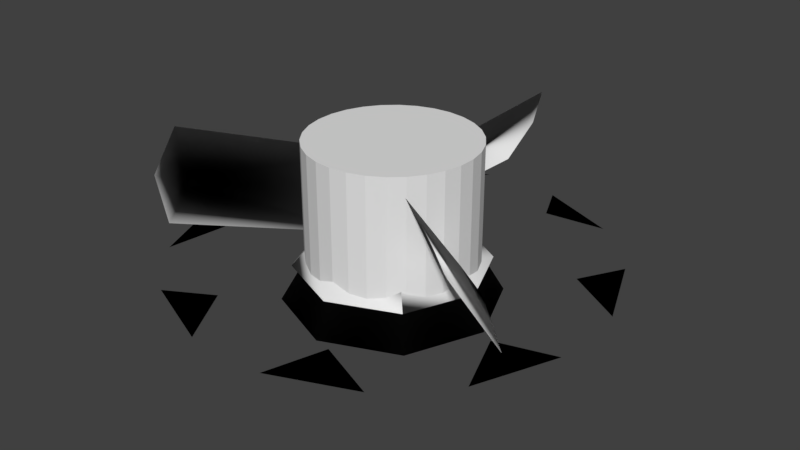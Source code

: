 # Source: ClimbSpring.blend  (saved by Blender 2.79.0; exported with 4.5.12 LTS)
import bpy
from mathutils import Matrix  # noqa: F401  (used for matrix-valued properties, if any)

bpy.ops.wm.read_factory_settings(use_empty=True)
scene = bpy.context.scene
scene.name = 'Scene'

# ---- collections
col_collection_1 = bpy.data.collections.new('Collection 1'); scene.collection.children.link(col_collection_1)

# ---- materials (node trees are filled in below, after node groups)
mat_mesh_0235_rip = bpy.data.materials.new('Mesh_0235.rip')
mat_mesh_0235_rip.alpha_threshold = 0.0
mat_mesh_0235_rip.use_transparent_shadow = False
mat_mesh_0235_rip.roughness = 0.5
mat_tex_0030_0_dds = bpy.data.materials.new('Tex_0030_0_dds')
mat_tex_0030_0_dds.alpha_threshold = 0.0
mat_tex_0030_0_dds.use_transparent_shadow = False
mat_tex_0030_0_dds.specular_color = (0.0, 0.0, 0.0)
mat_tex_0030_0_dds.roughness = 0.5
mat_mesh_0192_rip = bpy.data.materials.new('Mesh_0192.rip')
mat_mesh_0192_rip.alpha_threshold = 0.0
mat_mesh_0192_rip.use_transparent_shadow = False
mat_mesh_0192_rip.roughness = 0.5
mat_mesh_0190_rip = bpy.data.materials.new('Mesh_0190.rip')
mat_mesh_0190_rip.alpha_threshold = 0.0
mat_mesh_0190_rip.use_transparent_shadow = False
mat_mesh_0190_rip.roughness = 0.5
mat_mesh_0189_rip = bpy.data.materials.new('Mesh_0189.rip')
mat_mesh_0189_rip.alpha_threshold = 0.0
mat_mesh_0189_rip.use_transparent_shadow = False
mat_mesh_0189_rip.roughness = 0.5
mat_mesh_0187_rip = bpy.data.materials.new('Mesh_0187.rip')
mat_mesh_0187_rip.alpha_threshold = 0.0
mat_mesh_0187_rip.use_transparent_shadow = False
mat_mesh_0187_rip.roughness = 0.5
mat_mesh_0186_rip = bpy.data.materials.new('Mesh_0186.rip')
mat_mesh_0186_rip.alpha_threshold = 0.0
mat_mesh_0186_rip.use_transparent_shadow = False
mat_mesh_0186_rip.roughness = 0.5
mat_mesh_0185_rip = bpy.data.materials.new('Mesh_0185.rip')
mat_mesh_0185_rip.alpha_threshold = 0.0
mat_mesh_0185_rip.use_transparent_shadow = False
mat_mesh_0185_rip.roughness = 0.5

# ---- material node trees

# ---- world
world_world = bpy.data.worlds.new('World'); scene.world = world_world
world_world.color = (0.05088, 0.05088, 0.05088)
world_world.use_sun_shadow = False
world_world.sun_shadow_jitter_overblur = 0.0
world_world.cycles.sampling_method = 'MANUAL'

# ---- meshes
me_cylinder = bpy.data.meshes.new('Cylinder')
me_cylinder.from_pydata([(0.0, 1.0, -1.0), (0.0, 1.0, 1.0), (0.2079, 0.9781, -1.0), (0.2079, 0.9781, 1.0), (0.4067, 0.9135, -1.0), (0.4067, 0.9135, 1.0), (0.5878, 0.809, -1.0), (0.5878, 0.809, 1.0), (0.7431, 0.6691, -1.0), (0.7431, 0.6691, 1.0), (0.866, 0.5, -1.0), (0.866, 0.5, 1.0), (0.9511, 0.309, -1.0), (0.9511, 0.309, 1.0), (0.9945, 0.1045, -1.0), (0.9945, 0.1045, 1.0), (0.9945, -0.1045, -1.0), (0.9945, -0.1045, 1.0), (0.9511, -0.309, -1.0), (0.9511, -0.309, 1.0), (0.866, -0.5, -1.0), (0.866, -0.5, 1.0), (0.7431, -0.6691, -1.0), (0.7431, -0.6691, 1.0), (0.5878, -0.809, -1.0), (0.5878, -0.809, 1.0), (0.4067, -0.9135, -1.0), (0.4067, -0.9135, 1.0), (0.2079, -0.9781, -1.0), (0.2079, -0.9781, 1.0), (-8.742e-08, -1.0, -1.0), (-8.742e-08, -1.0, 1.0), (-0.2079, -0.9781, -1.0), (-0.2079, -0.9781, 1.0), (-0.4067, -0.9135, -1.0), (-0.4067, -0.9135, 1.0), (-0.5878, -0.809, -1.0), (-0.5878, -0.809, 1.0), (-0.7431, -0.6691, -1.0), (-0.7431, -0.6691, 1.0), (-0.866, -0.5, -1.0), (-0.866, -0.5, 1.0), (-0.9511, -0.309, -1.0), (-0.9511, -0.309, 1.0), (-0.9945, -0.1045, -1.0), (-0.9945, -0.1045, 1.0), (-0.9945, 0.1045, -1.0), (-0.9945, 0.1045, 1.0), (-0.9511, 0.309, -1.0), (-0.9511, 0.309, 1.0), (-0.866, 0.5, -1.0), (-0.866, 0.5, 1.0), (-0.7431, 0.6691, -1.0), (-0.7431, 0.6691, 1.0), (-0.5878, 0.809, -1.0), (-0.5878, 0.809, 1.0), (-0.4067, 0.9135, -1.0), (-0.4067, 0.9135, 1.0), (-0.2079, 0.9781, -1.0), (-0.2079, 0.9781, 1.0)], [], [(0, 1, 3, 2), (2, 3, 5, 4), (4, 5, 7, 6), (6, 7, 9, 8), (8, 9, 11, 10), (10, 11, 13, 12), (12, 13, 15, 14), (14, 15, 17, 16), (16, 17, 19, 18), (18, 19, 21, 20), (20, 21, 23, 22), (22, 23, 25, 24), (24, 25, 27, 26), (26, 27, 29, 28), (28, 29, 31, 30), (30, 31, 33, 32), (32, 33, 35, 34), (34, 35, 37, 36), (36, 37, 39, 38), (38, 39, 41, 40), (40, 41, 43, 42), (42, 43, 45, 44), (44, 45, 47, 46), (46, 47, 49, 48), (48, 49, 51, 50), (50, 51, 53, 52), (52, 53, 55, 54), (54, 55, 57, 56), (3, 1, 59, 57, 55, 53, 51, 49, 47, 45, 43, 41, 39, 37, 35, 33, 31, 29, 27, 25, 23, 21, 19, 17, 15, 13, 11, 9, 7, 5), (56, 57, 59, 58), (58, 59, 1, 0), (0, 2, 4, 6, 8, 10, 12, 14, 16, 18, 20, 22, 24, 26, 28, 30, 32, 34, 36, 38, 40, 42, 44, 46, 48, 50, 52, 54, 56, 58)])
me_cylinder.use_remesh_preserve_volume = False
me_cylinder.use_remesh_preserve_attributes = False
me_cylinder.use_mirror_vertex_groups = False
me_cylinder.update()
me_mesh_0235_rip_001 = bpy.data.meshes.new('Mesh_0235.rip.001')
me_mesh_0235_rip_001.from_pydata([(-15.4, 10.47, 0.2947), (-18.29, 3.489, 0.2947), (-16.85, 6.978, 0.2947), (-18.29, 3.489, 0.2947), (-15.4, 10.47, 0.2947), (-13.77, 5.704, 0.8841), (18.29, 3.489, 0.2947), (15.4, 10.47, 0.2947), (16.85, 6.978, 0.2947), (15.4, 10.47, 0.2947), (18.29, 3.489, 0.2947), (13.77, 5.704, 0.8841), (10.47, 15.4, 0.2947), (3.489, 18.29, 0.2947), (6.978, 16.85, 0.2947), (3.489, 18.29, 0.2947), (10.47, 15.4, 0.2947), (5.704, 13.77, 0.8841), (-18.29, -3.489, 0.2947), (-15.4, -10.47, 0.2947), (-16.85, -6.978, 0.2947), (-15.4, -10.47, 0.2947), (-18.29, -3.489, 0.2947), (-13.77, -5.704, 0.8841), (15.4, -10.47, 0.2947), (18.29, -3.489, 0.2947), (16.85, -6.978, 0.2947), (18.29, -3.489, 0.2947), (15.4, -10.47, 0.2947), (13.77, -5.704, 0.8841), (-10.47, -15.4, 0.2947), (-3.489, -18.29, 0.2947), (-6.978, -16.85, 0.2947), (-3.489, -18.29, 0.2947), (-10.47, -15.4, 0.2947), (-5.704, -13.77, 0.8841), (-3.489, 18.29, 0.2947), (-10.47, 15.4, 0.2947), (-6.978, 16.85, 0.2947), (-10.47, 15.4, 0.2947), (-3.489, 18.29, 0.2947), (-5.704, 13.77, 0.8841), (3.489, -18.29, 0.2947), (10.47, -15.4, 0.2947), (6.978, -16.85, 0.2947), (10.47, -15.4, 0.2947), (3.489, -18.29, 0.2947), (5.704, -13.77, 0.8841)], [], [(0, 1, 2), (3, 4, 5), (6, 7, 8), (9, 10, 11), (12, 13, 14), (15, 16, 17), (18, 19, 20), (21, 22, 23), (24, 25, 26), (27, 28, 29), (30, 31, 32), (33, 34, 35), (36, 37, 38), (39, 40, 41), (42, 43, 44), (45, 46, 47)])
me_mesh_0235_rip_001.polygons.foreach_set('use_smooth', [True] * 16)
_uv = me_mesh_0235_rip_001.uv_layers.new(name='uv0')
_uv.uv.foreach_set('vector', [0.6874, 1.0, 0.8364, 1.0, 0.7619, 1.0, 0.8364, 1.0, 0.6874, 1.0, 0.7619, 0.0, 0.6874, 1.0, 0.8364, 1.0, 0.7619, 1.0, 0.8364, 1.0, 0.6874, 1.0, 0.7619, 0.0, 0.6874, 1.0, 0.8364, 1.0, 0.7619, 1.0, 0.8364, 1.0, 0.6874, 1.0, 0.7619, 0.0, 0.6874, 1.0, 0.8364, 1.0, 0.7619, 1.0, 0.8364, 1.0, 0.6874, 1.0, 0.7619, 0.0, 0.6874, 1.0, 0.8364, 1.0, 0.7619, 1.0, 0.8364, 1.0, 0.6874, 1.0, 0.7619, 0.0, 0.6874, 1.0, 0.8364, 1.0, 0.7619, 1.0, 0.8364, 1.0, 0.6874, 1.0, 0.7619, 0.0, 0.6874, 1.0, 0.8364, 1.0, 0.7619, 1.0, 0.8364, 1.0, 0.6874, 1.0, 0.7619, 0.0, 0.6874, 1.0, 0.8364, 1.0, 0.7619, 1.0, 0.8364, 1.0, 0.6874, 1.0, 0.7619, 0.0])
me_mesh_0235_rip_001.materials.append(mat_mesh_0235_rip)
me_mesh_0235_rip_001.use_remesh_preserve_volume = False
me_mesh_0235_rip_001.use_remesh_preserve_attributes = False
me_mesh_0235_rip_001.use_mirror_vertex_groups = False
me_mesh_0235_rip_001.update()
me_mesh_0235_rip_001.normals_split_custom_set([tuple(v) for v in zip(*[iter([-0.1611, 0.06676, 0.9847, -0.1612, 0.06673, 0.9847, -0.1612, 0.06681, 0.9847, -0.1611, 0.06669, 0.9847, -0.1611, 0.06669, 0.9847, -0.1611, 0.06669, 0.9847, 0.1611, 0.06673, 0.9847, 0.1611, 0.06676, 0.9847, 0.1611, 0.06673, 0.9847, 0.1611, 0.06677, 0.9847, 0.1611, 0.06678, 0.9847, 0.1611, 0.06678, 0.9847, 0.06675, 0.1611, 0.9847, 0.06674, 0.1611, 0.9847, 0.06674, 0.1611, 0.9847, 0.06669, 0.1611, 0.9847, 0.06669, 0.1611, 0.9847, 0.06669, 0.1611, 0.9847, -0.1611, -0.06671, 0.9847, -0.1611, -0.06674, 0.9847, -0.1611, -0.06678, 0.9847, -0.1611, -0.06669, 0.9847, -0.1611, -0.06669, 0.9847, -0.1611, -0.06669, 0.9847, 0.1611, -0.06676, 0.9847, 0.1611, -0.06673, 0.9847, 0.1611, -0.06673, 0.9847, 0.1611, -0.06677, 0.9847, 0.1611, -0.06678, 0.9847, 0.1611, -0.06678, 0.9847, -0.06675, -0.1611, 0.9847, -0.06674, -0.1611, 0.9847, -0.06674, -0.1611, 0.9847, -0.06669, -0.1611, 0.9847, -0.06669, -0.1611, 0.9847, -0.06669, -0.1611, 0.9847, -0.06674, 0.1611, 0.9847, -0.06675, 0.1611, 0.9847, -0.06674, 0.1611, 0.9847, -0.06669, 0.1611, 0.9847, -0.06669, 0.1611, 0.9847, -0.06669, 0.1611, 0.9847, 0.06674, -0.1611, 0.9847, 0.06675, -0.1611, 0.9847, 0.06674, -0.1611, 0.9847, 0.06669, -0.1611, 0.9847, 0.06669, -0.1611, 0.9847, 0.06669, -0.1611, 0.9847])] * 3)])
me_mesh_0188_rip_001 = bpy.data.meshes.new('Mesh_0188.rip.001')
me_mesh_0188_rip_001.from_pydata([(-1.72, -2.978, 8.459), (-1.71, -2.962, 3.704), (-3.439, -2e-06, 8.459), (-3.42, -1e-06, 3.704), (-1.72, 2.978, 8.459), (-1.71, 2.962, 3.704)], [], [(0, 1, 3, 5, 4, 2)])
me_mesh_0188_rip_001.polygons.foreach_set('use_smooth', [True] * 1)
_uv = me_mesh_0188_rip_001.uv_layers.new(name='Mesh_0188_rip-mesh-map-0')
_uv.uv.foreach_set('vector', [1.002, 1.003, 1.002, 0.5284, 0.5, 0.5284, -0.001961, 0.5284, -0.001961, 1.003, 0.5, 1.003])
me_mesh_0188_rip_001.materials.append(mat_tex_0030_0_dds)
me_mesh_0188_rip_001.use_remesh_preserve_volume = False
me_mesh_0188_rip_001.use_remesh_preserve_attributes = False
me_mesh_0188_rip_001.use_mirror_vertex_groups = False
me_mesh_0188_rip_001.update()
me_mesh_0184_rip_001 = bpy.data.meshes.new('Mesh_0184.rip.001')
me_mesh_0184_rip_001.from_pydata([(5.098, 0.0, 0.01795), (6.608, 0.0, 1.936), (3.605, -3.605, 0.01795), (4.673, -4.673, 1.936), (0.0, -5.098, 0.01795), (0.0, -6.608, 1.936), (0.0, -6.608, 1.936), (0.0, 5.098, 0.01795), (0.0, 5.098, 0.01795), (0.0, 6.608, 1.936), (3.605, 3.605, 0.01795), (4.673, 4.673, 1.936), (5.098, 0.0, 0.01795), (6.608, 0.0, 1.936), (6.608, 0.0, 1.936), (5.831, -5.831, 0.0), (5.831, -5.831, 0.0), (4.673, -4.673, 1.936), (8.247, 0.0, 0.0), (6.608, 0.0, 1.936), (5.831, 5.831, 0.0), (4.673, 4.673, 1.936), (4.673, 4.673, 1.936), (-4.673, 4.673, 1.936), (-4.673, 4.673, 1.936), (-5.831, 5.831, 0.0), (0.0, 6.608, 1.936), (0.0, 8.247, 0.0), (4.673, 4.673, 1.936), (5.831, 5.831, 0.0), (5.831, 5.831, 0.0), (-5.098, 0.0, 0.01795), (-5.098, 0.0, 0.01795), (-6.608, 0.0, 1.936), (-3.605, 3.605, 0.01795), (-4.673, 4.673, 1.936), (0.0, 5.098, 0.01795), (0.0, 6.608, 1.936), (0.0, 6.608, 1.936), (4.673, -4.673, 1.936), (4.673, -4.673, 1.936), (5.831, -5.831, 0.0), (0.0, -6.608, 1.936), (0.0, -8.247, 0.0), (-4.673, -4.673, 1.936), (-5.831, -5.831, 0.0), (-5.831, -5.831, 0.0), (-4.673, -4.673, 1.936), (-4.673, -4.673, 1.936), (-5.831, -5.831, 0.0), (-6.608, 0.0, 1.936), (-8.247, 0.0, 0.0), (-4.673, 4.673, 1.936), (-5.831, 5.831, 0.0), (-5.831, 5.831, 0.0), (0.0, -5.098, 0.01795), (0.0, -5.098, 0.01795), (0.0, -6.608, 1.936), (-3.605, -3.605, 0.01795), (-4.673, -4.673, 1.936), (-5.098, 0.0, 0.01795), (-6.608, 0.0, 1.936)], [], [(0, 1, 2), (1, 3, 2), (2, 3, 4), (3, 5, 4), (4, 5, 6), (5, 7, 6), (6, 7, 8), (7, 9, 8), (8, 9, 10), (9, 11, 10), (10, 11, 12), (11, 13, 12), (12, 13, 14), (13, 15, 14), (14, 15, 16), (15, 17, 16), (16, 17, 18), (17, 19, 18), (18, 19, 20), (19, 21, 20), (20, 21, 22), (21, 23, 22), (22, 23, 24), (23, 25, 24), (24, 25, 26), (25, 27, 26), (26, 27, 28), (27, 29, 28), (28, 29, 30), (29, 31, 30), (30, 31, 32), (31, 33, 32), (32, 33, 34), (33, 35, 34), (34, 35, 36), (35, 37, 36), (36, 37, 38), (37, 39, 38), (38, 39, 40), (39, 41, 40), (40, 41, 42), (41, 43, 42), (42, 43, 44), (43, 45, 44), (44, 45, 46), (45, 47, 46), (46, 47, 48), (47, 49, 48), (48, 49, 50), (49, 51, 50), (50, 51, 52), (51, 53, 52), (52, 53, 54), (53, 55, 54), (54, 55, 56), (55, 57, 56), (56, 57, 58), (57, 59, 58), (58, 59, 60), (59, 61, 60)])
me_mesh_0184_rip_001.polygons.foreach_set('use_smooth', [True] * 60)
_uv = me_mesh_0184_rip_001.uv_layers.new(name='Mesh_0184_rip-mesh-map-0')
_uv.uv.foreach_set('vector', [0.0, 0.00193, 0.0, 0.2882, 0.502, 0.00193, 0.0, 0.2882, 0.502, 0.2882, 0.502, 0.00193, 0.502, 0.00193, 0.502, 0.2882, 1.004, 0.00193, 0.502, 0.2882, 1.004, 0.2882, 1.004, 0.00193, 1.004, 0.00193, 1.004, 0.2882, 1.004, 0.2882, 1.004, 0.2882, 0.0, 0.00193, 1.004, 0.2882, 1.004, 0.2882, 0.0, 0.00193, 0.0, 0.00193, 0.0, 0.00193, 0.0, 0.2882, 0.0, 0.00193, 0.0, 0.00193, 0.0, 0.2882, 0.502, 0.00193, 0.0, 0.2882, 0.502, 0.2882, 0.502, 0.00193, 0.502, 0.00193, 0.502, 0.2882, 1.004, 0.00193, 0.502, 0.2882, 1.004, 0.2882, 1.004, 0.00193, 1.004, 0.00193, 1.004, 0.2882, 1.004, 0.2882, 1.004, 0.2882, 0.0, 0.2451, 1.004, 0.2882, 1.004, 0.2882, 0.0, 0.2451, 0.0, 0.2451, 0.0, 0.2451, 0.0, 0.5078, 0.0, 0.2451, 0.0, 0.2451, 0.0, 0.5078, 0.502, 0.2451, 0.0, 0.5078, 0.502, 0.5078, 0.502, 0.2451, 0.502, 0.2451, 0.502, 0.5078, 1.004, 0.2451, 0.502, 0.5078, 1.004, 0.5078, 1.004, 0.2451, 1.004, 0.2451, 1.004, 0.5078, 1.004, 0.5078, 1.004, 0.5078, 1.004, 0.5078, 1.004, 0.5078, 1.004, 0.5078, 1.004, 0.5078, 1.004, 0.5078, 1.004, 0.5078, 1.004, 0.2451, 1.004, 0.5078, 1.004, 0.5078, 1.004, 0.2451, 0.502, 0.5078, 1.004, 0.2451, 0.502, 0.2451, 0.502, 0.5078, 0.502, 0.5078, 0.502, 0.2451, 0.0, 0.5078, 0.502, 0.2451, 0.0, 0.2451, 0.0, 0.5078, 0.0, 0.5078, 0.0, 0.2451, 0.0, 0.2451, 0.0, 0.2451, 0.0, 0.00193, 0.0, 0.2451, 0.0, 0.2451, 0.0, 0.00193, 0.0, 0.00193, 0.0, 0.00193, 0.0, 0.2882, 0.0, 0.00193, 0.0, 0.00193, 0.0, 0.2882, 0.502, 0.00193, 0.0, 0.2882, 0.502, 0.2882, 0.502, 0.00193, 0.502, 0.00193, 0.502, 0.2882, 1.004, 0.00193, 0.502, 0.2882, 1.004, 0.2882, 1.004, 0.00193, 1.004, 0.00193, 1.004, 0.2882, 1.004, 0.2882, 1.004, 0.2882, 1.004, 0.5078, 1.004, 0.2882, 1.004, 0.2882, 1.004, 0.5078, 1.004, 0.5078, 1.004, 0.5078, 1.004, 0.2451, 1.004, 0.5078, 1.004, 0.5078, 1.004, 0.2451, 0.502, 0.5078, 1.004, 0.2451, 0.502, 0.2451, 0.502, 0.5078, 0.502, 0.5078, 0.502, 0.2451, 0.0, 0.5078, 0.502, 0.2451, 0.0, 0.2451, 0.0, 0.5078, 0.0, 0.5078, 0.0, 0.2451, 0.0, 0.2451, 0.0, 0.2451, 1.004, 0.5078, 0.0, 0.2451, 0.0, 0.2451, 1.004, 0.5078, 1.004, 0.5078, 1.004, 0.5078, 1.004, 0.2451, 1.004, 0.5078, 1.004, 0.5078, 1.004, 0.2451, 0.502, 0.5078, 1.004, 0.2451, 0.502, 0.2451, 0.502, 0.5078, 0.502, 0.5078, 0.502, 0.2451, 0.0, 0.5078, 0.502, 0.2451, 0.0, 0.2451, 0.0, 0.5078, 0.0, 0.5078, 0.0, 0.2451, 0.0, 0.2451, 0.0, 0.2451, 0.0, 0.00193, 0.0, 0.2451, 0.0, 0.2451, 0.0, 0.00193, 0.0, 0.00193, 0.0, 0.00193, 0.0, 0.2882, 0.0, 0.00193, 0.0, 0.00193, 0.0, 0.2882, 0.502, 0.00193, 0.0, 0.2882, 0.502, 0.2882, 0.502, 0.00193, 0.502, 0.00193, 0.502, 0.2882, 1.004, 0.00193, 0.502, 0.2882, 1.004, 0.2882, 1.004, 0.00193])
me_mesh_0184_rip_001.materials.append(mat_tex_0030_0_dds)
me_mesh_0184_rip_001.use_remesh_preserve_volume = False
me_mesh_0184_rip_001.use_remesh_preserve_attributes = False
me_mesh_0184_rip_001.use_mirror_vertex_groups = False
me_mesh_0184_rip_001.update()
me_mesh_0235_rip = bpy.data.meshes.new('Mesh_0235.rip')
me_mesh_0235_rip.from_pydata([(-15.4, 10.47, 0.2947), (-18.29, 3.489, 0.2947), (-16.85, 6.978, 0.2947), (-18.29, 3.489, 0.2947), (-15.4, 10.47, 0.2947), (-13.77, 5.704, 0.8841), (18.29, 3.489, 0.2947), (15.4, 10.47, 0.2947), (16.85, 6.978, 0.2947), (15.4, 10.47, 0.2947), (18.29, 3.489, 0.2947), (13.77, 5.704, 0.8841), (10.47, 15.4, 0.2947), (3.489, 18.29, 0.2947), (6.978, 16.85, 0.2947), (3.489, 18.29, 0.2947), (10.47, 15.4, 0.2947), (5.704, 13.77, 0.8841), (-18.29, -3.489, 0.2947), (-15.4, -10.47, 0.2947), (-16.85, -6.978, 0.2947), (-15.4, -10.47, 0.2947), (-18.29, -3.489, 0.2947), (-13.77, -5.704, 0.8841), (15.4, -10.47, 0.2947), (18.29, -3.489, 0.2947), (16.85, -6.978, 0.2947), (18.29, -3.489, 0.2947), (15.4, -10.47, 0.2947), (13.77, -5.704, 0.8841), (-10.47, -15.4, 0.2947), (-3.489, -18.29, 0.2947), (-6.978, -16.85, 0.2947), (-3.489, -18.29, 0.2947), (-10.47, -15.4, 0.2947), (-5.704, -13.77, 0.8841), (-3.489, 18.29, 0.2947), (-10.47, 15.4, 0.2947), (-6.978, 16.85, 0.2947), (-10.47, 15.4, 0.2947), (-3.489, 18.29, 0.2947), (-5.704, 13.77, 0.8841), (3.489, -18.29, 0.2947), (10.47, -15.4, 0.2947), (6.978, -16.85, 0.2947), (10.47, -15.4, 0.2947), (3.489, -18.29, 0.2947), (5.704, -13.77, 0.8841)], [], [(0, 1, 2), (3, 4, 5), (6, 7, 8), (9, 10, 11), (12, 13, 14), (15, 16, 17), (18, 19, 20), (21, 22, 23), (24, 25, 26), (27, 28, 29), (30, 31, 32), (33, 34, 35), (36, 37, 38), (39, 40, 41), (42, 43, 44), (45, 46, 47)])
me_mesh_0235_rip.polygons.foreach_set('use_smooth', [True] * 16)
_uv = me_mesh_0235_rip.uv_layers.new(name='uv0')
_uv.uv.foreach_set('vector', [0.1765, 1.0, 0.3255, 1.0, 0.251, 1.0, 0.3255, 1.0, 0.1765, 1.0, 0.251, 0.0, 0.1765, 1.0, 0.3255, 1.0, 0.251, 1.0, 0.3255, 1.0, 0.1765, 1.0, 0.251, 0.0, 0.1765, 1.0, 0.3255, 1.0, 0.251, 1.0, 0.3255, 1.0, 0.1765, 1.0, 0.251, 0.0, 0.1765, 1.0, 0.3255, 1.0, 0.251, 1.0, 0.3255, 1.0, 0.1765, 1.0, 0.251, 0.0, 0.1765, 1.0, 0.3255, 1.0, 0.251, 1.0, 0.3255, 1.0, 0.1765, 1.0, 0.251, 0.0, 0.1765, 1.0, 0.3255, 1.0, 0.251, 1.0, 0.3255, 1.0, 0.1765, 1.0, 0.251, 0.0, 0.1765, 1.0, 0.3255, 1.0, 0.251, 1.0, 0.3255, 1.0, 0.1765, 1.0, 0.251, 0.0, 0.1765, 1.0, 0.3255, 1.0, 0.251, 1.0, 0.3255, 1.0, 0.1765, 1.0, 0.251, 0.0])
me_mesh_0235_rip.materials.append(mat_mesh_0235_rip)
me_mesh_0235_rip.use_remesh_preserve_volume = False
me_mesh_0235_rip.use_remesh_preserve_attributes = False
me_mesh_0235_rip.use_mirror_vertex_groups = False
me_mesh_0235_rip.update()
me_mesh_0235_rip.normals_split_custom_set([tuple(v) for v in zip(*[iter([-0.1611, 0.06676, 0.9847, -0.1612, 0.06673, 0.9847, -0.1612, 0.06681, 0.9847, -0.1611, 0.06669, 0.9847, -0.1611, 0.06669, 0.9847, -0.1611, 0.06669, 0.9847, 0.1611, 0.06673, 0.9847, 0.1611, 0.06676, 0.9847, 0.1611, 0.06673, 0.9847, 0.1611, 0.06677, 0.9847, 0.1611, 0.06678, 0.9847, 0.1611, 0.06678, 0.9847, 0.06675, 0.1611, 0.9847, 0.06674, 0.1611, 0.9847, 0.06674, 0.1611, 0.9847, 0.06669, 0.1611, 0.9847, 0.06669, 0.1611, 0.9847, 0.06669, 0.1611, 0.9847, -0.1611, -0.06671, 0.9847, -0.1611, -0.06674, 0.9847, -0.1611, -0.06678, 0.9847, -0.1611, -0.06669, 0.9847, -0.1611, -0.06669, 0.9847, -0.1611, -0.06669, 0.9847, 0.1611, -0.06676, 0.9847, 0.1611, -0.06673, 0.9847, 0.1611, -0.06673, 0.9847, 0.1611, -0.06677, 0.9847, 0.1611, -0.06678, 0.9847, 0.1611, -0.06678, 0.9847, -0.06675, -0.1611, 0.9847, -0.06674, -0.1611, 0.9847, -0.06674, -0.1611, 0.9847, -0.06669, -0.1611, 0.9847, -0.06669, -0.1611, 0.9847, -0.06669, -0.1611, 0.9847, -0.06674, 0.1611, 0.9847, -0.06675, 0.1611, 0.9847, -0.06674, 0.1611, 0.9847, -0.06669, 0.1611, 0.9847, -0.06669, 0.1611, 0.9847, -0.06669, 0.1611, 0.9847, 0.06674, -0.1611, 0.9847, 0.06675, -0.1611, 0.9847, 0.06674, -0.1611, 0.9847, 0.06669, -0.1611, 0.9847, 0.06669, -0.1611, 0.9847, 0.06669, -0.1611, 0.9847])] * 3)])
me_mesh_0192_rip = bpy.data.meshes.new('Mesh_0192.rip')
me_mesh_0192_rip.from_pydata([(1e-06, 9.211, -3.078), (1e-06, 7.128, 0.4755), (-6.513, 6.513, -3.078), (-5.04, 5.04, 0.4755), (-9.211, -1e-06, -3.078), (-7.128, -1e-06, 0.4755), (-7.128, -1e-06, 0.4755), (9.211, 1e-06, -3.078), (9.211, 1e-06, -3.078), (7.128, 1e-06, 0.4755), (6.513, 6.513, -3.078), (5.04, 5.04, 0.4755), (1e-06, 9.211, -3.078), (1e-06, 7.128, 0.4755), (1e-06, 7.128, 0.4755), (7.128, 1e-06, 0.4755), (7.128, 1e-06, 0.4755), (9.211, 1e-06, -3.078), (5.04, -5.04, 0.4755), (6.513, -6.513, -3.078), (3e-06, -7.128, 0.4755), (2e-06, -9.211, -3.078), (2e-06, -9.211, -3.078), (3e-06, -7.128, 0.4755), (3e-06, -7.128, 0.4755), (2e-06, -9.211, -3.078), (-5.04, -5.04, 0.4755), (-6.513, -6.513, -3.078), (-7.128, -1e-06, 0.4755), (-9.211, -1e-06, -3.078)], [], [(0, 1, 2), (1, 3, 2), (2, 3, 4), (3, 5, 4), (4, 5, 6), (5, 7, 6), (6, 7, 8), (7, 9, 8), (8, 9, 10), (9, 11, 10), (10, 11, 12), (11, 13, 12), (12, 13, 14), (13, 15, 14), (14, 15, 16), (15, 17, 16), (16, 17, 18), (17, 19, 18), (18, 19, 20), (19, 21, 20), (20, 21, 22), (21, 23, 22), (22, 23, 24), (23, 25, 24), (24, 25, 26), (25, 27, 26), (26, 27, 28), (27, 29, 28)])
me_mesh_0192_rip.polygons.foreach_set('use_smooth', [True] * 28)
_uv = me_mesh_0192_rip.uv_layers.new(name='uv0')
_uv.uv.foreach_set('vector', [0.0, 0.0, 0.502, 0.0, 0.0, 0.498, 0.502, 0.0, 0.502, 0.498, 0.0, 0.498, 0.0, 0.498, 0.502, 0.498, 0.0, 1.0, 0.502, 0.498, 0.502, 1.0, 0.0, 1.0, 0.0, 1.0, 0.502, 1.0, 0.502, 1.0, 0.502, 1.0, 0.0, 0.0, 0.502, 1.0, 0.502, 1.0, 0.0, 0.0, 0.0, 0.0, 0.0, 0.0, 0.502, 0.0, 0.0, 0.0, 0.0, 0.0, 0.502, 0.0, 0.0, 0.498, 0.502, 0.0, 0.502, 0.498, 0.0, 0.498, 0.0, 0.498, 0.502, 0.498, 0.0, 1.0, 0.502, 0.498, 0.502, 1.0, 0.0, 1.0, 0.0, 1.0, 0.502, 1.0, 0.502, 1.0, 0.502, 1.0, 0.502, 1.0, 0.502, 1.0, 0.502, 1.0, 0.502, 1.0, 0.502, 1.0, 0.502, 1.0, 0.0, 1.0, 0.502, 1.0, 0.502, 1.0, 0.0, 1.0, 0.502, 0.498, 0.0, 1.0, 0.0, 0.498, 0.502, 0.498, 0.502, 0.498, 0.0, 0.498, 0.502, 0.0, 0.0, 0.498, 0.0, 0.0, 0.502, 0.0, 0.502, 0.0, 0.0, 0.0, 0.0, 0.0, 0.0, 0.0, 0.502, 1.0, 0.0, 0.0, 0.0, 0.0, 0.502, 1.0, 0.502, 1.0, 0.502, 1.0, 0.0, 1.0, 0.502, 1.0, 0.502, 1.0, 0.0, 1.0, 0.502, 0.498, 0.0, 1.0, 0.0, 0.498, 0.502, 0.498, 0.502, 0.498, 0.0, 0.498, 0.502, 0.0, 0.0, 0.498, 0.0, 0.0, 0.502, 0.0])
me_mesh_0192_rip.materials.append(mat_mesh_0192_rip)
me_mesh_0192_rip.use_remesh_preserve_volume = False
me_mesh_0192_rip.use_remesh_preserve_attributes = False
me_mesh_0192_rip.use_mirror_vertex_groups = False
me_mesh_0192_rip.update()
me_mesh_0192_rip.normals_split_custom_set([tuple(v) for v in zip(*[iter([1.538e-05, 0.8626, 0.5058, -2.562e-05, 0.6482, 0.7615, -0.6103, 0.6102, 0.5052, -2.562e-05, 0.6482, 0.7615, -0.4583, 0.4583, 0.7615, -0.6103, 0.6102, 0.5052, -0.6103, 0.6102, 0.5052, -0.4583, 0.4583, 0.7615, -0.8626, 6.858e-05, 0.5058, -0.4583, 0.4583, 0.7615, -0.6481, 4.999e-05, 0.7615, -0.8626, 6.858e-05, 0.5058, -0.8626, 6.858e-05, 0.5058, -0.6481, 4.999e-05, 0.7615, -0.6481, 0.0, 0.7615, -0.6481, 4.999e-05, 0.7615, 0.8626, 8.275e-05, 0.5058, -0.6481, 0.0, 0.7615, -0.6481, 0.0, 0.7615, 0.8626, 8.275e-05, 0.5058, 0.8626, -9.313e-06, 0.5059, 0.8626, 8.275e-05, 0.5058, 0.6479, -0.0001011, 0.7617, 0.8626, -9.313e-06, 0.5059, 0.8626, -9.313e-06, 0.5059, 0.6479, -0.0001011, 0.7617, 0.61, 0.61, 0.5058, 0.6479, -0.0001011, 0.7617, 0.4583, 0.4583, 0.7615, 0.61, 0.61, 0.5058, 0.61, 0.61, 0.5058, 0.4583, 0.4583, 0.7615, 0.0001283, 0.8625, 0.5061, 0.4583, 0.4583, 0.7615, 4.33e-05, 0.6482, 0.7615, 0.0001283, 0.8625, 0.5061, 0.0001283, 0.8625, 0.5061, 4.33e-05, 0.6482, 0.7615, 0.0, 0.6482, 0.7615, 4.33e-05, 0.6482, 0.7615, 0.6482, 0.0, 0.7615, 0.0, 0.6482, 0.7615, 0.0, 0.6482, 0.7615, 0.6482, 0.0, 0.7615, 0.6482, -4.36e-05, 0.7615, 0.6482, 0.0, 0.7615, 0.8625, -0.0001281, 0.5061, 0.6482, -4.36e-05, 0.7615, 0.6482, -4.36e-05, 0.7615, 0.8625, -0.0001281, 0.5061, 0.4583, -0.4583, 0.7615, 0.8625, -0.0001281, 0.5061, 0.6104, -0.6101, 0.5052, 0.4583, -0.4583, 0.7615, 0.4583, -0.4583, 0.7615, 0.6104, -0.6101, 0.5052, -0.0001005, -0.6479, 0.7617, 0.6104, -0.6101, 0.5052, 8.547e-05, -0.8626, 0.5058, -0.0001005, -0.6479, 0.7617, -0.0001005, -0.6479, 0.7617, 8.547e-05, -0.8626, 0.5058, 8.234e-05, -0.8626, 0.5059, 8.547e-05, -0.8626, 0.5058, -3.111e-07, -0.6481, 0.7615, 8.234e-05, -0.8626, 0.5059, 8.234e-05, -0.8626, 0.5059, -3.111e-07, -0.6481, 0.7615, 3.503e-05, -0.6481, 0.7615, -3.111e-07, -0.6481, 0.7615, -0.0001283, -0.8625, 0.5061, 3.503e-05, -0.6481, 0.7615, 3.503e-05, -0.6481, 0.7615, -0.0001283, -0.8625, 0.5061, -0.4583, -0.4583, 0.7615, -0.0001283, -0.8625, 0.5061, -0.61, -0.61, 0.5058, -0.4583, -0.4583, 0.7615, -0.4583, -0.4583, 0.7615, -0.61, -0.61, 0.5058, -0.6482, -2.477e-05, 0.7615, -0.61, -0.61, 0.5058, -0.8626, 1.606e-05, 0.5058, -0.6482, -2.477e-05, 0.7615])] * 3)])
me_mesh_0190_rip = bpy.data.meshes.new('Mesh_0190.rip')
me_mesh_0190_rip.from_pydata([(-5.04, 5.04, 0.4755), (1e-06, 7.128, 0.4755), (2e-06, 0.0, 2.103), (5.04, 5.04, 0.4755), (7.128, 1e-06, 0.4755), (7.128, 1e-06, 0.4755), (7.128, 1e-06, 0.4755), (7.128, 1e-06, 0.4755), (7.128, 1e-06, 0.4755), (5.04, -5.04, 0.4755), (2e-06, 0.0, 2.103), (3e-06, -7.128, 0.4755), (-5.04, -5.04, 0.4755), (2e-06, 0.0, 2.103), (-7.128, -1e-06, 0.4755), (-5.04, 5.04, 0.4755), (-7.128, -1e-06, 0.4755), (2e-06, 0.0, 2.103), (-5.04, -5.04, 0.4755)], [], [(0, 1, 2), (1, 3, 2), (2, 3, 4), (3, 5, 4), (4, 5, 6), (5, 7, 6), (6, 7, 8), (7, 9, 8), (8, 9, 10), (9, 11, 10), (10, 11, 12), (13, 14, 15), (16, 17, 18)])
me_mesh_0190_rip.polygons.foreach_set('use_smooth', [True] * 13)
me_mesh_0190_rip.polygons.foreach_set('material_index', [0, 0, 0, 0, 0, 0, 0, 0, 0, 0, 0, 1, 1])
_uv = me_mesh_0190_rip.uv_layers.new(name='uv0')
_uv.uv.foreach_set('vector', [0.6742, 0.1412, 0.4958, 0.0, 0.4958, 0.498, 0.4958, 0.0, 0.3173, 0.1412, 0.4958, 0.498, 0.4958, 0.498, 0.3173, 0.1412, 0.2448, 0.498, 0.3173, 0.1412, 0.2448, 0.498, 0.2448, 0.498, 0.2448, 0.498, 0.2448, 0.498, 0.2448, 0.498, 0.2448, 0.498, 0.2448, 0.498, 0.2448, 0.498, 0.2448, 0.498, 0.2448, 0.498, 0.2448, 0.498, 0.2448, 0.498, 0.3173, 0.8549, 0.2448, 0.498, 0.2448, 0.498, 0.3173, 0.8549, 0.4958, 0.498, 0.3173, 0.8549, 0.4958, 1.0, 0.4958, 0.498, 0.4958, 0.498, 0.4958, 1.0, 0.6742, 0.8549, 0.4957, 0.498, 0.7467, 0.498, 0.6742, 0.1412, 0.7467, 0.498, 0.4957, 0.498, 0.6742, 0.8549])
me_mesh_0190_rip.materials.append(mat_mesh_0190_rip)
me_mesh_0190_rip.materials.append(mat_mesh_0189_rip)
me_mesh_0190_rip.use_remesh_preserve_volume = False
me_mesh_0190_rip.use_remesh_preserve_attributes = False
me_mesh_0190_rip.use_mirror_vertex_groups = False
me_mesh_0190_rip.update()
me_mesh_0190_rip.normals_split_custom_set([tuple(v) for v in zip(*[iter([-0.4583, 0.4583, 0.7616, 1.709e-05, 0.6481, 0.7615, 2.311e-05, 7.73e-05, 1.0, 1.709e-05, 0.6481, 0.7615, 0.4583, 0.4583, 0.7615, 2.311e-05, 7.73e-05, 1.0, 2.311e-05, 7.73e-05, 1.0, 0.4583, 0.4583, 0.7615, 0.6481, 5.19e-05, 0.7615, 0.4583, 0.4583, 0.7615, 0.0, 0.0, 0.7615, 0.6481, 5.19e-05, 0.7615, 0.6481, 5.19e-05, 0.7615, 0.0, 0.0, 0.7615, 0.0, 0.0, 0.7615, 0.0, 0.0, 0.7615, 0.6481, 3.962e-05, 0.7615, 0.0, 0.0, 0.7615, 0.0, 0.0, 0.7615, 0.6481, 3.962e-05, 0.7615, -0.08774, 0.03634, 0.662, 0.6481, 3.962e-05, 0.7615, 0.4583, -0.4583, 0.7615, -0.08774, 0.03634, 0.662, -0.08774, 0.03634, 0.662, 0.4583, -0.4583, 0.7615, 3.834e-05, -7.1e-05, 1.0, 0.4583, -0.4583, 0.7615, -1.712e-05, -0.6481, 0.7615, 3.834e-05, -7.1e-05, 1.0, 3.834e-05, -7.1e-05, 1.0, -1.712e-05, -0.6481, 0.7615, -0.4583, -0.4583, 0.7616, 3.362e-05, 1.922e-06, 1.0, -0.6481, 2.041e-06, 0.7616, -0.4583, 0.4583, 0.7616, -0.6481, -2.29e-05, 0.7616, 3.773e-05, -1.186e-05, 1.0, -0.4583, -0.4583, 0.7616])] * 3)])
me_mesh_0187_rip = bpy.data.meshes.new('Mesh_0187.rip')
me_mesh_0187_rip.from_pydata([(-3.439, -2e-06, 8.459), (3.439, 2e-06, 8.459), (1.72, -2.978, 8.459), (1.71, -2.962, 3.704), (-1.72, -2.978, 8.459), (1.72, -2.978, 8.459), (-1.72, -2.978, 8.459), (1.71, -2.962, 3.704), (-1.71, -2.962, 3.704), (3.42, 1e-06, 3.704), (1.72, -2.978, 8.459), (3.439, 2e-06, 8.459), (1.72, -2.978, 8.459), (3.42, 1e-06, 3.704), (1.71, -2.962, 3.704), (1.71, 2.962, 3.704), (3.439, 2e-06, 8.459), (1.72, 2.978, 8.459), (3.439, 2e-06, 8.459), (1.71, 2.962, 3.704), (3.42, 1e-06, 3.704), (3.439, 2e-06, 8.459), (-3.439, -2e-06, 8.459), (-1.72, 2.978, 8.459), (-1.71, 2.962, 3.704), (1.72, 2.978, 8.459), (-1.72, 2.978, 8.459), (1.72, 2.978, 8.459), (-1.71, 2.962, 3.704), (1.71, 2.962, 3.704), (1.72, -2.978, 8.459), (-1.72, -2.978, 8.459), (-3.439, -2e-06, 8.459), (-1.72, 2.978, 8.459), (1.72, 2.978, 8.459), (3.439, 2e-06, 8.459)], [], [(0, 1, 2), (3, 4, 5), (6, 7, 8), (9, 10, 11), (12, 13, 14), (15, 16, 17), (18, 19, 20), (21, 22, 23), (24, 25, 26), (27, 28, 29), (30, 31, 32), (33, 34, 35)])
me_mesh_0187_rip.polygons.foreach_set('use_smooth', [True] * 12)
_uv = me_mesh_0187_rip.uv_layers.new(name='uv0')
_uv.uv.foreach_set('vector', [0.2549, 0.5265, 0.502, 1.005, 0.0, 1.005, 0.0, 0.5304, 0.502, 1.005, 0.0, 1.005, 0.502, 1.005, 0.0, 0.5304, 0.502, 0.5304, 0.502, 0.5304, 1.004, 1.005, 0.502, 1.005, 1.004, 1.005, 0.502, 0.5304, 1.004, 0.5304, 0.502, 0.5304, 0.0, 1.005, 0.502, 1.005, 0.0, 1.005, 0.502, 0.5304, 0.0, 0.5304, 0.2549, 0.5265, 0.502, 1.005, 0.0, 1.005, 0.502, 0.5304, 1.004, 1.005, 0.502, 1.005, 1.004, 1.005, 0.502, 0.5304, 1.004, 0.5304, 0.0, 1.005, 0.2471, 0.8088, 0.502, 1.005, 0.0, 1.005, 0.2471, 0.8088, 0.502, 1.005])
me_mesh_0187_rip.materials.append(mat_mesh_0187_rip)
me_mesh_0187_rip.use_remesh_preserve_volume = False
me_mesh_0187_rip.use_remesh_preserve_attributes = False
me_mesh_0187_rip.use_mirror_vertex_groups = False
me_mesh_0187_rip.update()
me_mesh_0187_rip.normals_split_custom_set([tuple(v) for v in zip(*[iter([-0.7936, 0.0002664, 0.6084, 0.7936, 3.132e-05, 0.6084, 0.3968, -0.6873, 0.6084, 0.4999, -0.866, -0.004117, -0.3968, -0.6872, 0.6085, 0.3968, -0.6872, 0.6085, -0.3968, -0.6872, 0.6085, 0.4999, -0.866, -0.004068, -0.4999, -0.866, -0.004065, 1.0, -5.987e-05, -0.004117, 0.3968, -0.6872, 0.6085, 0.7936, -1.571e-05, 0.6085, 0.3968, -0.6873, 0.6085, 1.0, -6.026e-05, -0.004067, 0.5, -0.866, -0.004065, 0.5, 0.866, -0.004117, 0.7936, 1.748e-05, 0.6085, 0.3968, 0.6872, 0.6085, 0.7936, -1.877e-05, 0.6085, 0.5, 0.866, -0.004068, 1.0, 6.065e-05, -0.004065, 0.7936, -0.0002664, 0.6084, -0.7936, -3.132e-05, 0.6084, -0.3968, 0.6873, 0.6084, -0.4999, 0.866, -0.004117, 0.3968, 0.6872, 0.6085, -0.3968, 0.6872, 0.6085, 0.3968, 0.6872, 0.6085, -0.4999, 0.866, -0.004068, 0.4999, 0.866, -0.004065, 0.3968, -0.6873, 0.6084, -0.3969, -0.6873, 0.6084, -0.7936, -3.821e-05, 0.6084, -0.3968, 0.6873, 0.6084, 0.3969, 0.6873, 0.6084, 0.7936, 3.815e-05, 0.6084])] * 3)])
me_mesh_0186_rip = bpy.data.meshes.new('Mesh_0186.rip')
me_mesh_0186_rip.from_pydata([(14.95, -11.11, 9.664), (1.478, -2.439, 8.945), (14.46, -7.949, 5.938), (2.746, -0.2435, 3.008), (16.53, -8.361, 2.367), (1.478, -2.439, 8.945), (14.95, -11.11, 9.664), (14.95, -11.11, 9.664), (14.95, -11.11, 9.664), (14.95, -11.11, 9.664), (14.95, -11.11, 9.664), (14.46, -7.949, 5.938), (17.07, -10.44, 5.902), (16.53, -8.361, 2.367), (14.95, -11.11, 9.664), (14.95, -11.11, 9.664), (1.536, 18.56, 9.664), (1.536, 18.56, 9.664), (1.536, 18.56, 9.664), (1.291, 2.544, 8.945), (-0.8885, 16.48, 5.938), (-1.244, 2.461, 3.008), (-1.632, 18.46, 2.367), (1.291, 2.544, 8.945), (1.536, 18.56, 9.664), (1.536, 18.56, 9.664), (-17.09, -7.394, 9.664), (-17.09, -7.394, 9.664), (-17.09, -7.394, 9.664), (-2.852, -0.06051, 8.945), (-14.12, -8.551, 5.938), (-1.584, -2.256, 3.008), (-15.51, -10.14, 2.367), (-2.852, -0.06051, 8.945), (-17.09, -7.394, 9.664), (-17.09, -7.394, 9.664), (1.536, 18.56, 9.664), (1.536, 18.56, 9.664), (1.536, 18.56, 9.664), (-0.8885, 16.48, 5.938), (-0.1502, 20.01, 5.902), (-1.632, 18.46, 2.367), (1.536, 18.56, 9.664), (1.536, 18.56, 9.664), (-17.09, -7.394, 9.664), (-17.09, -7.394, 9.664), (-17.09, -7.394, 9.664), (-14.12, -8.551, 5.938), (-17.57, -9.562, 5.902), (-15.51, -10.14, 2.367), (-17.09, -7.394, 9.664)], [], [(0, 1, 2), (1, 3, 2), (2, 3, 4), (3, 5, 4), (4, 5, 6), (5, 7, 6), (6, 7, 8), (7, 9, 8), (8, 9, 10), (9, 11, 10), (10, 11, 12), (11, 13, 12), (12, 13, 14), (13, 15, 14), (14, 15, 16), (15, 17, 16), (16, 17, 18), (17, 19, 18), (18, 19, 20), (19, 21, 20), (20, 21, 22), (21, 23, 22), (22, 23, 24), (23, 25, 24), (24, 25, 26), (25, 27, 26), (26, 27, 28), (27, 29, 28), (28, 29, 30), (29, 31, 30), (30, 31, 32), (31, 33, 32), (32, 33, 34), (33, 35, 34), (34, 35, 36), (35, 37, 36), (36, 37, 38), (37, 39, 38), (38, 39, 40), (39, 41, 40), (40, 41, 42), (41, 43, 42), (42, 43, 44), (43, 45, 44), (44, 45, 46), (45, 47, 46), (46, 47, 48), (47, 49, 48), (48, 49, 50)])
me_mesh_0186_rip.polygons.foreach_set('use_smooth', [True] * 49)
_uv = me_mesh_0186_rip.uv_layers.new(name='uv0')
_uv.uv.foreach_set('vector', [1.009, 0.0, 0.1075, 0.09412, 0.8957, 0.5098, 0.1075, 0.09412, 0.09571, 0.9137, 0.8957, 0.5098, 0.8957, 0.5098, 0.09571, 0.9137, 1.009, 1.0, 0.09571, 0.9137, 0.09571, 0.09412, 1.009, 1.0, 1.009, 1.0, 0.09571, 0.09412, 1.009, 0.0, 0.09571, 0.09412, 1.009, 0.0, 1.009, 0.0, 1.009, 0.0, 1.009, 0.0, 1.009, 0.0, 1.009, 0.0, 1.009, 0.0, 1.009, 0.0, 1.009, 0.0, 1.009, 0.0, 1.009, 0.0, 1.009, 0.0, 0.8957, 0.5098, 1.009, 0.0, 1.009, 0.0, 0.8957, 0.5098, 1.1, 0.5137, 0.8957, 0.5098, 1.009, 1.0, 1.1, 0.5137, 1.1, 0.5137, 1.009, 1.0, 1.009, 0.0, 1.009, 1.0, 1.009, 0.0, 1.009, 0.0, 1.009, 0.0, 1.009, 0.0, 1.009, 0.0, 1.009, 0.0, 1.009, 0.0, 1.009, 0.0, 1.009, 0.0, 1.009, 0.0, 1.009, 0.0, 1.009, 0.0, 0.1075, 0.09412, 1.009, 0.0, 1.009, 0.0, 0.1075, 0.09412, 0.8957, 0.5098, 0.1075, 0.09412, 0.09571, 0.9137, 0.8957, 0.5098, 0.8957, 0.5098, 0.09571, 0.9137, 1.009, 1.0, 0.09571, 0.9137, 0.09571, 0.09412, 1.009, 1.0, 1.009, 1.0, 0.09571, 0.09412, 1.009, 0.0, 0.09571, 0.09412, 1.009, 0.0, 1.009, 0.0, 1.009, 0.0, 1.009, 0.0, 1.009, 0.0, 1.009, 0.0, 1.009, 0.0, 1.009, 0.0, 1.009, 0.0, 1.009, 0.0, 1.009, 0.0, 1.009, 0.0, 0.1075, 0.09412, 1.009, 0.0, 1.009, 0.0, 0.1075, 0.09412, 0.8957, 0.5098, 0.1075, 0.09412, 0.09571, 0.9137, 0.8957, 0.5098, 0.8957, 0.5098, 0.09571, 0.9137, 1.009, 1.0, 0.09571, 0.9137, 0.09571, 0.09412, 1.009, 1.0, 1.009, 1.0, 0.09571, 0.09412, 1.009, 0.0, 0.09571, 0.09412, 1.009, 0.0, 1.009, 0.0, 1.009, 0.0, 1.009, 0.0, 1.009, 0.0, 1.009, 0.0, 1.009, 0.0, 1.009, 0.0, 1.009, 0.0, 1.009, 0.0, 1.009, 0.0, 1.009, 0.0, 0.8957, 0.5098, 1.009, 0.0, 1.009, 0.0, 0.8957, 0.5098, 1.1, 0.5137, 0.8957, 0.5098, 1.009, 1.0, 1.1, 0.5137, 1.1, 0.5137, 1.009, 1.0, 1.009, 0.0, 1.009, 1.0, 1.009, 0.0, 1.009, 0.0, 1.009, 0.0, 1.009, 0.0, 1.009, 0.0, 1.009, 0.0, 1.009, 0.0, 1.009, 0.0, 1.009, 0.0, 1.009, 0.0, 1.009, 0.0, 1.009, 0.0, 0.8957, 0.5098, 1.009, 0.0, 1.009, 0.0, 0.8957, 0.5098, 1.1, 0.5137, 0.8957, 0.5098, 1.009, 1.0, 1.1, 0.5137, 1.1, 0.5137, 1.009, 1.0, 1.009, 0.0])
me_mesh_0186_rip.materials.append(mat_mesh_0186_rip)
me_mesh_0186_rip.use_remesh_preserve_volume = False
me_mesh_0186_rip.use_remesh_preserve_attributes = False
me_mesh_0186_rip.use_mirror_vertex_groups = False
me_mesh_0186_rip.update()
me_mesh_0186_rip.normals_split_custom_set([tuple(v) for v in zip(*[iter([0.2276, -0.6031, 0.7645, -0.8146, 0.2025, 0.5435, 0.5346, 0.755, 0.3797, -0.8146, 0.2025, 0.5435, -0.6033, 0.6044, -0.5202, 0.5346, 0.755, 0.3797, 0.5346, 0.755, 0.3797, -0.6033, 0.6044, -0.5202, 0.5929, -0.04562, -0.804, -0.6033, 0.6044, -0.5202, -0.8147, 0.2025, 0.5434, 0.5929, -0.04562, -0.804, 0.5929, -0.04562, -0.804, -0.8147, 0.2025, 0.5434, 0.2276, -0.6031, 0.7645, -0.8147, 0.2025, 0.5434, 0.0, 0.0, 0.7645, 0.2276, -0.6031, 0.7645, 0.2276, -0.6031, 0.7645, 0.0, 0.0, 0.7645, 0.0, 0.0, 0.7645, 0.0, 0.0, 0.7645, 0.2276, -0.6031, 0.7645, 0.0, 0.0, 0.7645, 0.0, 0.0, 0.7645, 0.2276, -0.6031, 0.7645, -0.1374, -0.1423, 0.7841, 0.2276, -0.6031, 0.7645, 0.5347, 0.7549, 0.3797, -0.1374, -0.1423, 0.7841, -0.1374, -0.1423, 0.7841, 0.5347, 0.7549, 0.3797, 0.8191, -0.5729, -0.03038, 0.5347, 0.7549, 0.3797, 0.5928, -0.04569, -0.8041, 0.8191, -0.5729, -0.03038, 0.8191, -0.5729, -0.03038, 0.5928, -0.04569, -0.8041, 0.2276, -0.6031, 0.7645, 0.5928, -0.04569, -0.8041, 0.2276, -0.6031, 0.7645, 0.2276, -0.6031, 0.7645, 0.2276, -0.6031, 0.7645, 0.2276, -0.6031, 0.7645, 0.392, 0.5118, 0.7645, 0.2276, -0.6031, 0.7645, 0.3919, 0.5118, 0.7645, 0.392, 0.5118, 0.7645, 0.392, 0.5118, 0.7645, 0.3919, 0.5118, 0.7645, 0.2871, 0.00409, 0.8045, 0.3919, 0.5118, 0.7645, 0.2584, -0.7987, 0.5434, 0.2871, 0.00409, 0.8045, 0.2871, 0.00409, 0.8045, 0.2584, -0.7987, 0.5434, -0.9234, 0.05522, 0.3797, 0.2584, -0.7987, 0.5434, -0.1946, -0.8315, -0.5202, -0.9234, 0.05522, 0.3797, -0.9234, 0.05522, 0.3797, -0.1946, -0.8315, -0.5202, -0.2744, 0.5275, -0.804, -0.1946, -0.8315, -0.5202, 0.2582, -0.7987, 0.5435, -0.2744, 0.5275, -0.804, -0.2744, 0.5275, -0.804, 0.2582, -0.7987, 0.5435, 0.3919, 0.5118, 0.7645, 0.2582, -0.7987, 0.5435, 0.3919, 0.5118, 0.7645, 0.3919, 0.5118, 0.7645, 0.3919, 0.5118, 0.7645, 0.3919, 0.5118, 0.7645, -0.6361, 0.1045, 0.7645, 0.3919, 0.5118, 0.7645, -0.6361, 0.1045, 0.7645, -0.6361, 0.1045, 0.7645, -0.6361, 0.1045, 0.7645, -0.6361, 0.1045, 0.7645, -0.1389, 0.2513, 0.8045, -0.6361, 0.1045, 0.7645, 0.5827, 0.6042, 0.5435, -0.1389, 0.2513, 0.8045, -0.1389, 0.2513, 0.8045, 0.5827, 0.6042, 0.5435, 0.3865, -0.8405, 0.3797, 0.5827, 0.6042, 0.5435, 0.8251, 0.2203, -0.5202, 0.3865, -0.8405, 0.3797, 0.3865, -0.8405, 0.3797, 0.8251, 0.2203, -0.5202, -0.3359, -0.4906, -0.804, 0.8251, 0.2203, -0.5202, 0.5827, 0.6043, 0.5434, -0.3359, -0.4906, -0.804, -0.3359, -0.4906, -0.804, 0.5827, 0.6043, 0.5434, -0.6361, 0.1044, 0.7645, 0.5827, 0.6043, 0.5434, -0.6361, 0.1045, 0.7645, -0.6361, 0.1044, 0.7645, -0.6361, 0.1044, 0.7645, -0.6361, 0.1045, 0.7645, 0.3919, 0.5118, 0.7645, -0.6361, 0.1045, 0.7645, 0.392, 0.5118, 0.7645, 0.3919, 0.5118, 0.7645, 0.3919, 0.5118, 0.7645, 0.392, 0.5118, 0.7645, 0.1934, -0.04155, 0.7841, 0.392, 0.5118, 0.7645, -0.9234, 0.05534, 0.3797, 0.1934, -0.04155, 0.7841, 0.1934, -0.04155, 0.7841, -0.9234, 0.05534, 0.3797, 0.05354, 0.9981, -0.0307, -0.9234, 0.05534, 0.3797, -0.2743, 0.5275, -0.8041, 0.05354, 0.9981, -0.0307, 0.05354, 0.9981, -0.0307, -0.2743, 0.5275, -0.8041, 0.3919, 0.5118, 0.7645, -0.2743, 0.5275, -0.8041, 0.3919, 0.5118, 0.7645, 0.3919, 0.5118, 0.7645, 0.3919, 0.5118, 0.7645, 0.3919, 0.5118, 0.7645, -0.6361, 0.1045, 0.7645, 0.3919, 0.5118, 0.7645, -0.6361, 0.1045, 0.7645, -0.6361, 0.1045, 0.7645, -0.6361, 0.1045, 0.7645, -0.6361, 0.1045, 0.7645, -0.05454, 0.1902, 0.7841, -0.6361, 0.1045, 0.7645, 0.3864, -0.8405, 0.3798, -0.05454, 0.1902, 0.7841, -0.05454, 0.1902, 0.7841, 0.3864, -0.8405, 0.3798, -0.9056, -0.4231, -0.03116, 0.3864, -0.8405, 0.3798, -0.336, -0.4906, -0.804, -0.9056, -0.4231, -0.03116, -0.9056, -0.4231, -0.03116, -0.336, -0.4906, -0.804, -0.6361, 0.1045, 0.7645])] * 3)])
me_mesh_0185_rip = bpy.data.meshes.new('Mesh_0185.rip')
me_mesh_0185_rip.from_pydata([(0.5, 0.0, 1.75), (-6.0, -1.5, 0.75), (-6.0, 1.5, 0.75), (2.47, 0.0, 9.5), (1.235, 2.139, 9.5), (0.0, 0.0, -4.875), (0.0, 0.0, 10.5), (1.235, 2.139, 9.5), (2.47, 0.0, 9.5), (1.235, 2.139, 9.5), (-1.235, 2.139, 9.5), (0.0, 0.0, -4.875), (0.0, 0.0, 10.5), (-1.235, 2.139, 9.5), (1.235, 2.139, 9.5), (-1.235, 2.139, 9.5), (-2.47, 0.0, 9.5), (0.0, 0.0, -4.875), (0.0, 0.0, 10.5), (-2.47, 0.0, 9.5), (-1.235, 2.139, 9.5), (-2.47, 0.0, 9.5), (-1.235, -2.139, 9.5), (0.0, 0.0, -4.875), (0.0, 0.0, 10.5), (-1.235, -2.139, 9.5), (-2.47, 0.0, 9.5), (-1.235, -2.139, 9.5), (1.235, -2.139, 9.5), (0.0, 0.0, -4.875), (0.0, 0.0, 10.5), (1.235, -2.139, 9.5), (-1.235, -2.139, 9.5), (1.235, -2.139, 9.5), (2.47, 0.0, 9.5), (0.0, 0.0, -4.875), (0.0, 0.0, 10.5), (2.47, 0.0, 9.5), (1.235, -2.139, 9.5), (6.0, 1.5, 0.75), (6.0, -1.5, 0.75), (-0.5, 0.0, 1.75), (1.5, -6.0, 0.75), (-1.5, -6.0, 0.75), (0.0, 0.5, 1.75), (-1.5, 6.0, 0.75), (1.5, 6.0, 0.75), (0.0, -0.5, 1.75)], [], [(0, 1, 2), (3, 4, 5), (6, 7, 8), (9, 10, 11), (12, 13, 14), (15, 16, 17), (18, 19, 20), (21, 22, 23), (24, 25, 26), (27, 28, 29), (30, 31, 32), (33, 34, 35), (36, 37, 38), (39, 40, 41), (42, 43, 44), (45, 46, 47)])
me_mesh_0185_rip.polygons.foreach_set('use_smooth', [True] * 16)
_uv = me_mesh_0185_rip.uv_layers.new(name='uv0')
_uv.uv.foreach_set('vector', [0.9294, 0.9569, 0.6078, 0.9569, 0.7569, 0.102, 0.0, 0.7333, 0.0, 0.2549, 0.9922, 0.4627, 0.7725, 0.4824, 0.3608, 0.7176, 0.3608, 0.2392, 0.0, 0.7333, 0.0, 0.2549, 0.9922, 0.4627, 0.7725, 0.4824, 0.3608, 0.7176, 0.3608, 0.2392, 0.0, 0.7333, 0.0, 0.2549, 0.9922, 0.4627, 0.7725, 0.4824, 0.3608, 0.7176, 0.3608, 0.2392, 0.0, 0.7333, 0.0, 0.2549, 0.9922, 0.4627, 0.7725, 0.4824, 0.3608, 0.7176, 0.3608, 0.2392, 0.0, 0.7333, 0.0, 0.2549, 0.9922, 0.4627, 0.7725, 0.4824, 0.3608, 0.7176, 0.3608, 0.2392, 0.0, 0.7333, 0.0, 0.2549, 0.9922, 0.4627, 0.7725, 0.4824, 0.3608, 0.7176, 0.3608, 0.2392, 0.9294, 0.9569, 0.6078, 0.9569, 0.7569, 0.102, 0.9294, 0.9569, 0.6078, 0.9569, 0.7569, 0.102, 0.9294, 0.9569, 0.6078, 0.9569, 0.7569, 0.102])
me_mesh_0185_rip.materials.append(mat_mesh_0185_rip)
me_mesh_0185_rip.use_remesh_preserve_volume = False
me_mesh_0185_rip.use_remesh_preserve_attributes = False
me_mesh_0185_rip.use_mirror_vertex_groups = False
me_mesh_0185_rip.update()
me_mesh_0185_rip.normals_split_custom_set([tuple(v) for v in zip(*[iter([-0.152, -2.215e-06, 0.9884, -0.152, 3.668e-09, 0.9884, -0.152, 2.213e-06, 0.9884, 0.9088, 2.166e-05, 0.4172, 0.4544, 0.7871, 0.4172, 1.593e-05, -7.52e-05, -1.0, 3.184e-05, 6.007e-05, 1.0, 0.4544, 0.7871, 0.4172, 0.9088, 3.071e-05, 0.4172, 0.4544, 0.7871, 0.4172, -0.4544, 0.7871, 0.4172, 7.316e-05, -2.381e-05, -1.0, -3.618e-05, 5.734e-05, 1.0, -0.4544, 0.7871, 0.4172, 0.4544, 0.7871, 0.4172, -0.4544, 0.787, 0.4172, -0.9088, -8.941e-08, 0.4172, 5.726e-05, 5.144e-05, -1.0, -3.356e-05, 5.671e-05, 1.0, -0.9088, 1.056e-05, 0.4172, -0.4544, 0.7871, 0.4172, -0.9088, -2.179e-05, 0.4172, -0.4544, -0.7871, 0.4172, -1.587e-05, 7.517e-05, -1.0, -3.153e-05, -6.004e-05, 1.0, -0.4544, -0.7871, 0.4172, -0.9088, -3.107e-05, 0.4172, -0.4544, -0.7871, 0.4172, 0.4544, -0.7871, 0.4172, -7.31e-05, 2.385e-05, -1.0, 3.633e-05, -5.721e-05, 1.0, 0.4544, -0.7871, 0.4172, -0.4544, -0.7871, 0.4172, 0.4544, -0.787, 0.4172, 0.9088, 3.874e-07, 0.4172, -5.72e-05, -5.14e-05, -1.0, 3.371e-05, -5.664e-05, 1.0, 0.9088, -1.045e-05, 0.4172, 0.4544, -0.7871, 0.4172, 0.152, -3.645e-09, 0.9884, 0.152, -2.213e-06, 0.9884, 0.152, 2.215e-06, 0.9884, -3.668e-09, -0.152, 0.9884, -2.213e-06, -0.152, 0.9884, 2.215e-06, -0.152, 0.9884, 3.668e-09, 0.152, 0.9884, 2.213e-06, 0.152, 0.9884, -2.215e-06, 0.152, 0.9884])] * 3)])

# ---- objects
ob_cylinder = bpy.data.objects.new('Cylinder', me_cylinder)
ob_mesh_0235_rip_001 = bpy.data.objects.new('Mesh_0235.rip.001', me_mesh_0235_rip_001)
ob_mesh_0188_rip = bpy.data.objects.new('Mesh_0188_rip', me_mesh_0188_rip_001)
ob_mesh_0184_rip = bpy.data.objects.new('Mesh_0184_rip', me_mesh_0184_rip_001)
ob_mesh_0235_rip = bpy.data.objects.new('Mesh_0235.rip', me_mesh_0235_rip)
ob_mesh_0192_rip = bpy.data.objects.new('Mesh_0192.rip', me_mesh_0192_rip)
ob_mesh_0190_rip = bpy.data.objects.new('Mesh_0190.rip', me_mesh_0190_rip)
ob_mesh_0187_rip = bpy.data.objects.new('Mesh_0187.rip', me_mesh_0187_rip)
ob_mesh_0186_rip = bpy.data.objects.new('Mesh_0186.rip', me_mesh_0186_rip)
ob_mesh_0185_rip = bpy.data.objects.new('Mesh_0185.rip', me_mesh_0185_rip)

# ---- transforms, parenting, visibility, modifiers, constraints
ob_cylinder.location = (0.0, 0.0, 5.223)
ob_cylinder.scale = (7.188, 7.188, 5.567)
ob_cylinder.lineart.crease_threshold = 0.0
ob_mesh_0235_rip_001.location = (0.0, 0.0, 0.0)
ob_mesh_0235_rip_001.lineart.crease_threshold = 0.0
ob_mesh_0188_rip.location = (0.0, 0.0, 0.0)
ob_mesh_0188_rip.lineart.crease_threshold = 0.0
ob_mesh_0184_rip.location = (0.0, 0.0, 0.0)
ob_mesh_0184_rip.lineart.crease_threshold = 0.0
ob_mesh_0235_rip.location = (0.0, 0.0, 0.0)
ob_mesh_0235_rip.lineart.crease_threshold = 0.0
ob_mesh_0192_rip.location = (0.0, 0.0, 0.0)
ob_mesh_0192_rip.lineart.crease_threshold = 0.0
ob_mesh_0190_rip.location = (0.0, 0.0, 0.0)
ob_mesh_0190_rip.lineart.crease_threshold = 0.0
ob_mesh_0187_rip.location = (0.0, 0.0, 0.0)
ob_mesh_0187_rip.lineart.crease_threshold = 0.0
ob_mesh_0186_rip.location = (0.0, 0.0, 0.0)
ob_mesh_0186_rip.lineart.crease_threshold = 0.0
ob_mesh_0185_rip.location = (0.0, 0.0, 0.0)
ob_mesh_0185_rip.lineart.crease_threshold = 0.0

# ---- collection membership
col_collection_1.objects.link(ob_cylinder)
col_collection_1.objects.link(ob_mesh_0235_rip_001)
col_collection_1.objects.link(ob_mesh_0188_rip)
col_collection_1.objects.link(ob_mesh_0184_rip)
col_collection_1.objects.link(ob_mesh_0235_rip)
col_collection_1.objects.link(ob_mesh_0192_rip)
col_collection_1.objects.link(ob_mesh_0190_rip)
col_collection_1.objects.link(ob_mesh_0187_rip)
col_collection_1.objects.link(ob_mesh_0186_rip)
col_collection_1.objects.link(ob_mesh_0185_rip)

# ---- scene / render settings (as saved in the file)
scene.frame_start = 1; scene.frame_end = 250; scene.frame_set(12)
scene.render.engine = 'BLENDER_EEVEE_NEXT'
scene.render.resolution_percentage = 50
scene.render.dither_intensity = 0.0
scene.cycles.use_denoising = False
scene.cycles.samples = 128
scene.cycles.sampling_pattern = 'TABULATED_SOBOL'
scene.cycles.use_adaptive_sampling = False
scene.cycles.use_light_tree = False
scene.cycles.blur_glossy = 0.0
scene.cycles.sample_clamp_indirect = 0.0
scene.view_settings.view_transform = 'Standard'
bpy.context.view_layer.update()

# ---- added for rendering (the .blend has no active camera and no usable light): camera, sun
cam_auto = bpy.data.cameras.new('AutoCamera')
cam_auto.lens = 50.0
cam_auto.sensor_width = 36.0
cam_auto.clip_end = 1000.0
ob_auto_camera = bpy.data.objects.new('AutoCamera', cam_auto)
scene.collection.objects.link(ob_auto_camera)
ob_auto_camera.location = (51.1004, -60.4633, 43.8379)
ob_auto_camera.rotation_euler = (1.09748, -7.21219e-08, 0.694738)
scene.camera = ob_auto_camera
light_auto_sun = bpy.data.lights.new('AutoSun', 'SUN')
light_auto_sun.energy = 3.0
light_auto_sun.angle = 0.0523599
ob_auto_sun = bpy.data.objects.new('AutoSun', light_auto_sun)
scene.collection.objects.link(ob_auto_sun)
ob_auto_sun.rotation_euler = (0.872665, 0.174533, 0.523599)
bpy.context.view_layer.update()
